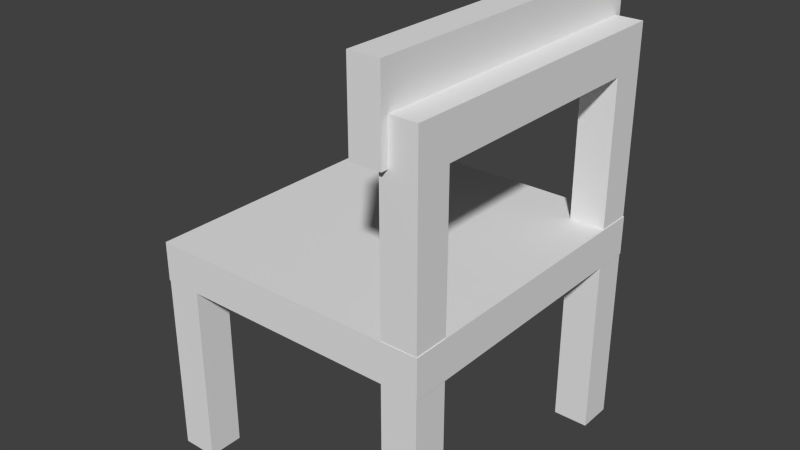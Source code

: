 # Source: chair.blend  (saved by Blender 2.62.0; exported with 4.5.12 LTS)
import bpy
from mathutils import Matrix  # noqa: F401  (used for matrix-valued properties, if any)

bpy.ops.wm.read_factory_settings(use_empty=True)
scene = bpy.context.scene
scene.name = 'Scene'

# ---- collections
col_collection_1 = bpy.data.collections.new('Collection 1'); scene.collection.children.link(col_collection_1)

# ---- materials (node trees are filled in below, after node groups)
mat_material = bpy.data.materials.new('Material')
mat_material.alpha_threshold = 0.0
mat_material.use_transparent_shadow = False
mat_material.roughness = 0.5
mat_material.line_color = (0.0, 0.0, 0.0, 1.0)

# ---- material node trees

# ---- world
world_world = bpy.data.worlds.new('World'); scene.world = world_world
world_world.color = (0.05088, 0.05088, 0.05088)
world_world.use_sun_shadow = False
world_world.sun_shadow_jitter_overblur = 0.0
world_world.cycles.sampling_method = 'MANUAL'
world_world.cycles.sample_map_resolution = 256

# ---- meshes
me_cube = bpy.data.meshes.new('Cube')
me_cube.from_pydata([(0.429, -3.026, -0.429), (0.429, -3.884, -0.429), (-0.429, -3.884, -0.429), (-0.429, -3.026, -0.429), (0.429, -3.026, 0.429), (0.429, -3.884, 0.429), (-0.429, -3.884, 0.429), (-0.429, -3.026, 0.429), (-0.429, 3.499, 0.429), (-0.429, 2.641, 0.429), (0.429, 2.641, 0.429), (0.429, 3.499, 0.429), (-0.429, 3.499, -0.429), (-0.429, 2.641, -0.429), (0.429, 2.641, -0.429), (0.429, 3.499, -0.429), (6.501, 3.499, -0.429), (6.501, 2.641, -0.429), (5.643, 2.641, -0.429), (5.643, 3.499, -0.429), (6.501, 3.499, 0.429), (6.501, 2.641, 0.429), (5.643, 2.641, 0.429), (5.643, 3.499, 0.429), (5.643, -3.026, 0.429), (5.643, -3.884, 0.429), (6.501, -3.884, 0.429), (6.501, -3.026, 0.429), (5.643, -3.026, -0.429), (5.643, -3.884, -0.429), (6.501, -3.884, -0.429), (6.501, -3.026, -0.429), (6.501, -3.884, 1.429), (6.501, -3.026, 1.429), (5.643, -3.026, 1.429), (5.643, -3.884, 1.429), (5.643, 2.641, 1.429), (5.643, 3.499, 1.429), (6.501, 2.641, 1.429), (6.501, 3.499, 1.429), (0.429, 2.641, 1.429), (0.429, 3.499, 1.429), (-0.429, 3.499, 1.429), (-0.429, 2.641, 1.429), (-0.429, -3.884, 1.429), (-0.429, -3.026, 1.429), (0.429, -3.884, 1.429), (0.429, -3.026, 1.429), (0.429, -3.026, 2.429), (0.429, -3.884, 2.429), (-0.429, -3.026, 2.429), (-0.429, -3.884, 2.429), (-0.429, 3.499, 2.429), (-0.429, 2.641, 2.429), (0.429, 2.641, 2.429), (0.429, 3.499, 2.429), (6.501, 3.499, 2.429), (6.501, 2.641, 2.429), (5.643, 3.499, 2.429), (5.643, 2.641, 2.429), (5.643, -3.026, 2.429), (5.643, -3.884, 2.429), (6.501, -3.884, 2.429), (6.501, -3.026, 2.429), (6.501, -3.884, 3.429), (6.501, -3.026, 3.429), (5.643, -3.026, 3.429), (5.643, -3.884, 3.429), (5.643, 2.641, 3.429), (5.643, 3.499, 3.429), (6.501, 2.641, 3.429), (6.501, 3.499, 3.429), (0.429, 2.641, 3.429), (0.429, 3.499, 3.429), (-0.429, 3.499, 3.429), (-0.429, 2.641, 3.429), (-0.429, -3.026, 3.429), (-0.429, -3.884, 3.429), (0.429, -3.884, 3.429), (0.429, -3.026, 3.429), (0.429, -3.026, 4.429), (0.429, -3.884, 4.429), (-0.429, -3.026, 4.429), (-0.429, -3.884, 4.429), (-0.429, 3.499, 4.429), (-0.429, 2.641, 4.429), (0.429, 2.641, 4.429), (0.429, 3.499, 4.429), (6.501, 2.641, 4.429), (6.501, 3.499, 4.429), (5.643, 3.499, 4.429), (5.643, 2.641, 4.429), (5.643, -3.026, 4.429), (5.643, -3.884, 4.429), (6.501, -3.884, 4.429), (6.501, -3.026, 4.429), (6.501, -3.884, 5.429), (6.501, -3.026, 5.429), (5.643, -3.026, 5.429), (5.643, -3.884, 5.429), (5.643, 2.641, 5.429), (5.643, 3.499, 5.429), (6.501, 2.641, 5.429), (6.501, 3.499, 5.429), (6.501, 3.499, 6.429), (6.501, 2.641, 6.429), (5.643, 3.499, 6.429), (5.643, 2.641, 6.429), (5.643, -3.884, 6.429), (5.643, -3.026, 6.429), (6.501, -3.884, 6.429), (6.501, -3.026, 6.429), (6.501, -3.884, 7.429), (6.501, -3.026, 7.429), (5.643, -3.026, 7.429), (5.643, -3.884, 7.429), (5.643, 2.641, 7.429), (5.643, 3.499, 7.429), (6.501, 2.641, 7.429), (6.501, 3.499, 7.429), (6.501, 2.641, 8.429), (6.501, 3.499, 8.429), (5.643, 3.499, 8.429), (5.643, 2.641, 8.429), (5.643, -3.026, 8.429), (5.643, -3.884, 8.429), (6.501, -3.884, 8.429), (6.501, -3.026, 8.429), (6.501, -3.026, 9.429), (6.501, -3.884, 9.429), (5.643, -3.026, 9.429), (5.643, -3.884, 9.429), (5.643, 2.641, 9.429), (5.643, 3.499, 9.429), (6.501, 2.641, 9.429), (6.501, 3.499, 9.429), (5.643, -2.026, 9.429), (6.501, -2.026, 9.429), (5.643, -2.026, 8.429), (6.501, -2.026, 8.429), (6.501, -1.026, 8.429), (5.643, -1.026, 8.429), (6.501, -1.026, 9.429), (5.643, -1.026, 9.429), (6.501, -0.02629, 9.429), (5.643, -0.02629, 9.429), (5.643, -0.02629, 8.429), (6.501, -0.02629, 8.429), (6.501, 0.9737, 8.429), (5.643, 0.9737, 8.429), (6.501, 0.9737, 9.429), (5.643, 0.9737, 9.429), (5.643, 1.833, 9.429), (6.501, 1.833, 9.429), (5.643, 1.833, 8.429), (6.501, 1.833, 8.429), (6.518, 3.507, 3.956), (6.518, -3.893, 3.956), (-0.4454, -3.893, 3.956), (-0.4454, 3.507, 3.956), (6.518, 3.507, 4.902), (6.518, -3.893, 4.902), (-0.4454, -3.893, 4.902), (-0.4454, 3.507, 4.902), (5.851, 3.675, 8.429), (5.851, -4.06, 8.429), (5.114, -4.06, 8.429), (5.114, 3.675, 8.429), (5.851, 3.675, 10.43), (5.851, -4.06, 10.43), (5.114, -4.06, 10.43), (5.114, 3.675, 10.43)], [], [(0, 1, 2, 3), (0, 4, 5, 1), (1, 5, 6, 2), (2, 6, 7, 3), (4, 0, 3, 7), (11, 15, 12, 8), (13, 9, 8, 12), (14, 10, 9, 13), (15, 11, 10, 14), (15, 14, 13, 12), (16, 17, 18, 19), (16, 20, 21, 17), (17, 21, 22, 18), (18, 22, 23, 19), (20, 16, 19, 23), (27, 31, 28, 24), (29, 25, 24, 28), (30, 26, 25, 29), (31, 27, 26, 30), (31, 30, 29, 28), (26, 27, 33, 32), (27, 24, 34, 33), (25, 26, 32, 35), (24, 25, 35, 34), (23, 22, 36, 37), (22, 21, 38, 36), (20, 23, 37, 39), (21, 20, 39, 38), (10, 11, 41, 40), (11, 8, 42, 41), (9, 10, 40, 43), (8, 9, 43, 42), (7, 6, 44, 45), (6, 5, 46, 44), (4, 7, 45, 47), (5, 4, 47, 46), (46, 47, 48, 49), (47, 45, 50, 48), (44, 46, 49, 51), (45, 44, 51, 50), (42, 43, 53, 52), (43, 40, 54, 53), (41, 42, 52, 55), (40, 41, 55, 54), (38, 39, 56, 57), (39, 37, 58, 56), (36, 38, 57, 59), (37, 36, 59, 58), (34, 35, 61, 60), (35, 32, 62, 61), (33, 34, 60, 63), (32, 33, 63, 62), (62, 63, 65, 64), (63, 60, 66, 65), (61, 62, 64, 67), (60, 61, 67, 66), (58, 59, 68, 69), (59, 57, 70, 68), (56, 58, 69, 71), (57, 56, 71, 70), (54, 55, 73, 72), (55, 52, 74, 73), (53, 54, 72, 75), (52, 53, 75, 74), (50, 51, 77, 76), (51, 49, 78, 77), (48, 50, 76, 79), (49, 48, 79, 78), (78, 79, 80, 81), (79, 76, 82, 80), (77, 78, 81, 83), (76, 77, 83, 82), (74, 75, 85, 84), (75, 72, 86, 85), (73, 74, 84, 87), (72, 73, 87, 86), (70, 71, 89, 88), (71, 69, 90, 89), (68, 70, 88, 91), (69, 68, 91, 90), (66, 67, 93, 92), (67, 64, 94, 93), (65, 66, 92, 95), (64, 65, 95, 94), (80, 82, 83, 81), (87, 84, 85, 86), (94, 95, 97, 96), (95, 92, 98, 97), (93, 94, 96, 99), (92, 93, 99, 98), (90, 91, 100, 101), (91, 88, 102, 100), (89, 90, 101, 103), (88, 89, 103, 102), (102, 103, 104, 105), (103, 101, 106, 104), (100, 102, 105, 107), (101, 100, 107, 106), (98, 99, 108, 109), (99, 96, 110, 108), (97, 98, 109, 111), (96, 97, 111, 110), (110, 111, 113, 112), (111, 109, 114, 113), (108, 110, 112, 115), (109, 108, 115, 114), (106, 107, 116, 117), (107, 105, 118, 116), (104, 106, 117, 119), (105, 104, 119, 118), (118, 119, 121, 120), (119, 117, 122, 121), (116, 118, 120, 123), (117, 116, 123, 122), (114, 115, 125, 124), (115, 112, 126, 125), (113, 114, 124, 127), (112, 113, 127, 126), (126, 127, 128, 129), (125, 126, 129, 131), (124, 125, 131, 130), (122, 123, 132, 133), (123, 120, 134, 132), (121, 122, 133, 135), (120, 121, 135, 134), (128, 130, 131, 129), (135, 133, 132, 134), (130, 128, 137, 136), (124, 130, 136, 138), (128, 127, 139, 137), (127, 124, 138, 139), (139, 138, 141, 140), (137, 139, 140, 142), (138, 136, 143, 141), (136, 137, 142, 143), (143, 142, 144, 145), (141, 143, 145, 146), (142, 140, 147, 144), (140, 141, 146, 147), (147, 146, 149, 148), (144, 147, 148, 150), (146, 145, 151, 149), (145, 144, 150, 151), (151, 150, 153, 152), (149, 151, 152, 154), (150, 148, 155, 153), (148, 149, 154, 155), (155, 154, 152, 153), (120, 134, 153, 155), (132, 152, 153, 134), (123, 154, 152, 132), (123, 120, 155, 154), (158, 159, 156, 157), (160, 163, 162, 161), (156, 160, 161, 157), (157, 161, 162, 158), (158, 162, 163, 159), (159, 163, 160, 156), (166, 167, 164, 165), (168, 171, 170, 169), (164, 168, 169, 165), (165, 169, 170, 166), (166, 170, 171, 167), (167, 171, 168, 164)])
_uv = me_cube.uv_layers.new(name='UVMap')
_uv.uv.foreach_set('vector', [0.1502, 0.8988, 0.1502, 0.9182, 0.1308, 0.9182, 0.1308, 0.8988, 0.07261, 0.8988, 0.07261, 0.8794, 0.092, 0.8794, 0.092, 0.8988, 0.092, 0.8988, 0.092, 0.8794, 0.1114, 0.8794, 0.1114, 0.8988, 0.1114, 0.8988, 0.1114, 0.8794, 0.1308, 0.8794, 0.1308, 0.8988, 0.1502, 0.8794, 0.1502, 0.8988, 0.1308, 0.8988, 0.1308, 0.8794, 0.09095, 0.8531, 0.09095, 0.8725, 0.07156, 0.8725, 0.07156, 0.8531, 0.05217, 0.8725, 0.05217, 0.8531, 0.07156, 0.8531, 0.07156, 0.8725, 0.03278, 0.8725, 0.03278, 0.8531, 0.05217, 0.8531, 0.05217, 0.8725, 0.01339, 0.8725, 0.01339, 0.8531, 0.03278, 0.8531, 0.03278, 0.8725, 0.01339, 0.8725, 0.03278, 0.8725, 0.03278, 0.8919, 0.01339, 0.8919, 0.1734, 0.8916, 0.154, 0.8916, 0.154, 0.8722, 0.1734, 0.8722, 0.1152, 0.8722, 0.1152, 0.8528, 0.1346, 0.8528, 0.1346, 0.8722, 0.1346, 0.8722, 0.1346, 0.8528, 0.154, 0.8528, 0.154, 0.8722, 0.154, 0.8722, 0.154, 0.8528, 0.1734, 0.8528, 0.1734, 0.8722, 0.1152, 0.8528, 0.1152, 0.8722, 0.0958, 0.8722, 0.0958, 0.8528, 0.07025, 0.8986, 0.05291, 0.8986, 0.05291, 0.8813, 0.07025, 0.8813, 0.05291, 0.9333, 0.07025, 0.9333, 0.07025, 0.9506, 0.05291, 0.9506, 0.05291, 0.916, 0.07025, 0.916, 0.07025, 0.9333, 0.05291, 0.9333, 0.05291, 0.8986, 0.07025, 0.8986, 0.07025, 0.916, 0.05291, 0.916, 0.05291, 0.8986, 0.03557, 0.8986, 0.03557, 0.8813, 0.05291, 0.8813, 0.4485, 0.2071, 0.4496, 0.2088, 0.4514, 0.2099, 0.451, 0.2101, 0.4496, 0.2088, 0.4502, 0.209, 0.4514, 0.2101, 0.4514, 0.2099, 0.4501, 0.2084, 0.4485, 0.2071, 0.451, 0.2101, 0.4513, 0.2101, 0.4502, 0.209, 0.4501, 0.2084, 0.4513, 0.2101, 0.4514, 0.2101, 0.7221, 0.2118, 0.7221, 0.2118, 0.722, 0.2119, 0.722, 0.2119, 0.7221, 0.2118, 0.722, 0.2118, 0.722, 0.2119, 0.722, 0.2119, 0.722, 0.2118, 0.7221, 0.2118, 0.722, 0.2119, 0.722, 0.2119, 0.722, 0.2118, 0.722, 0.2118, 0.722, 0.2119, 0.722, 0.2119, 0.2516, 0.4398, 0.185, 0.6143, 0.1844, 0.4051, 0.1992, 0.3702, 0.185, 0.6143, 0.1174, 0.4402, 0.1693, 0.3703, 0.1844, 0.4051, 0.1842, 0.3684, 0.2516, 0.4398, 0.1992, 0.3702, 0.1842, 0.3493, 0.1174, 0.4402, 0.1842, 0.3684, 0.1842, 0.3493, 0.1693, 0.3703, 0.03149, 0.2102, 0.1074, 0.02759, 0.1014, 0.2506, 0.08462, 0.2859, 0.1074, 0.02759, 0.1733, 0.214, 0.1162, 0.2867, 0.1014, 0.2506, 0.1004, 0.2875, 0.03149, 0.2102, 0.08462, 0.2859, 0.09983, 0.3072, 0.1733, 0.214, 0.1004, 0.2875, 0.09983, 0.3072, 0.1162, 0.2867, 0.1162, 0.2867, 0.09983, 0.3072, 0.09777, 0.3837, 0.1014, 0.3806, 0.09983, 0.3072, 0.08462, 0.2859, 0.09435, 0.3805, 0.09777, 0.3837, 0.1014, 0.2506, 0.1162, 0.2867, 0.1014, 0.3806, 0.09796, 0.3766, 0.08462, 0.2859, 0.1014, 0.2506, 0.09796, 0.3766, 0.09435, 0.3805, 0.1693, 0.3703, 0.1842, 0.3493, 0.1839, 0.2732, 0.1806, 0.2816, 0.1842, 0.3493, 0.1992, 0.3702, 0.1873, 0.2816, 0.1839, 0.2732, 0.1844, 0.4051, 0.1693, 0.3703, 0.1806, 0.2816, 0.184, 0.2908, 0.1992, 0.3702, 0.1844, 0.4051, 0.184, 0.2908, 0.1873, 0.2816, 0.722, 0.2119, 0.722, 0.2119, 0.722, 0.2119, 0.722, 0.2119, 0.722, 0.2119, 0.722, 0.2119, 0.722, 0.2119, 0.722, 0.2119, 0.722, 0.2119, 0.722, 0.2119, 0.722, 0.2119, 0.722, 0.2119, 0.722, 0.2119, 0.722, 0.2119, 0.722, 0.2119, 0.722, 0.2119, 0.4514, 0.2101, 0.4513, 0.2101, 0.4529, 0.2118, 0.453, 0.2118, 0.4513, 0.2101, 0.451, 0.2101, 0.4529, 0.2118, 0.4529, 0.2118, 0.4514, 0.2099, 0.4514, 0.2101, 0.453, 0.2118, 0.4529, 0.2117, 0.451, 0.2101, 0.4514, 0.2099, 0.4529, 0.2117, 0.4529, 0.2118, 0.4529, 0.2118, 0.4529, 0.2117, 0.4546, 0.2135, 0.4546, 0.2135, 0.4529, 0.2117, 0.453, 0.2118, 0.4546, 0.2135, 0.4546, 0.2135, 0.4529, 0.2118, 0.4529, 0.2118, 0.4546, 0.2135, 0.4546, 0.2135, 0.453, 0.2118, 0.4529, 0.2118, 0.4546, 0.2135, 0.4546, 0.2135, 0.722, 0.2119, 0.722, 0.2119, 0.722, 0.212, 0.722, 0.212, 0.722, 0.2119, 0.722, 0.2119, 0.722, 0.212, 0.722, 0.212, 0.722, 0.2119, 0.722, 0.2119, 0.722, 0.212, 0.722, 0.212, 0.722, 0.2119, 0.722, 0.2119, 0.722, 0.212, 0.722, 0.212, 0.1873, 0.2816, 0.184, 0.2908, 0.1837, 0.2015, 0.1845, 0.1919, 0.184, 0.2908, 0.1806, 0.2816, 0.1829, 0.1919, 0.1837, 0.2015, 0.1839, 0.2732, 0.1873, 0.2816, 0.1845, 0.1919, 0.1836, 0.1741, 0.1806, 0.2816, 0.1839, 0.2732, 0.1836, 0.1741, 0.1829, 0.1919, 0.09435, 0.3805, 0.09796, 0.3766, 0.09485, 0.492, 0.09455, 0.4759, 0.09796, 0.3766, 0.1014, 0.3806, 0.09602, 0.4759, 0.09485, 0.492, 0.09777, 0.3837, 0.09435, 0.3805, 0.09455, 0.4759, 0.09548, 0.4686, 0.1014, 0.3806, 0.09777, 0.3837, 0.09548, 0.4686, 0.09602, 0.4759, 0.09602, 0.4759, 0.09548, 0.4686, 0.09373, 0.5337, 0.09302, 0.5594, 0.09548, 0.4686, 0.09455, 0.4759, 0.09305, 0.5594, 0.09373, 0.5337, 0.09485, 0.492, 0.09602, 0.4759, 0.09302, 0.5594, 0.09057, 0.6509, 0.09455, 0.4759, 0.09485, 0.492, 0.09057, 0.6509, 0.09305, 0.5594, 0.1829, 0.1919, 0.1836, 0.1741, 0.1832, 0.02663, 0.183, 0.1134, 0.1836, 0.1741, 0.1845, 0.1919, 0.1839, 0.1134, 0.1832, 0.02663, 0.1837, 0.2015, 0.1829, 0.1919, 0.183, 0.1134, 0.1835, 0.1383, 0.1845, 0.1919, 0.1837, 0.2015, 0.1835, 0.1383, 0.1839, 0.1134, 0.722, 0.212, 0.722, 0.212, 0.7219, 0.212, 0.7219, 0.212, 0.722, 0.212, 0.722, 0.212, 0.7219, 0.212, 0.7219, 0.212, 0.722, 0.212, 0.722, 0.212, 0.7219, 0.212, 0.7219, 0.212, 0.722, 0.212, 0.722, 0.212, 0.7219, 0.212, 0.7219, 0.212, 0.4546, 0.2135, 0.4546, 0.2135, 0.4563, 0.2152, 0.4562, 0.2152, 0.4546, 0.2135, 0.4546, 0.2135, 0.4562, 0.2153, 0.4563, 0.2152, 0.4546, 0.2135, 0.4546, 0.2135, 0.4562, 0.2152, 0.4562, 0.2152, 0.4546, 0.2135, 0.4546, 0.2135, 0.4562, 0.2152, 0.4562, 0.2153, 0.09373, 0.5337, 0.09305, 0.5594, 0.09057, 0.6509, 0.09302, 0.5594, 0.1835, 0.1383, 0.183, 0.1134, 0.1832, 0.02663, 0.1839, 0.1134, 0.4562, 0.2153, 0.4562, 0.2152, 0.4579, 0.217, 0.4579, 0.217, 0.4562, 0.2152, 0.4562, 0.2152, 0.4579, 0.217, 0.4579, 0.217, 0.4563, 0.2152, 0.4562, 0.2153, 0.4579, 0.217, 0.4579, 0.2169, 0.4562, 0.2152, 0.4563, 0.2152, 0.4579, 0.2169, 0.4579, 0.217, 0.7219, 0.212, 0.7219, 0.212, 0.7219, 0.2121, 0.7219, 0.2121, 0.7219, 0.212, 0.7219, 0.212, 0.7219, 0.2121, 0.7219, 0.2121, 0.7219, 0.212, 0.7219, 0.212, 0.7219, 0.2121, 0.7219, 0.2121, 0.7219, 0.212, 0.7219, 0.212, 0.7219, 0.2121, 0.7219, 0.2121, 0.7219, 0.2121, 0.7219, 0.2121, 0.7219, 0.2122, 0.7218, 0.2122, 0.7219, 0.2121, 0.7219, 0.2121, 0.7219, 0.2122, 0.7219, 0.2122, 0.7219, 0.2121, 0.7219, 0.2121, 0.7218, 0.2122, 0.7218, 0.2121, 0.7219, 0.2121, 0.7219, 0.2121, 0.7218, 0.2121, 0.7219, 0.2122, 0.4579, 0.217, 0.4579, 0.2169, 0.4596, 0.2186, 0.4595, 0.2187, 0.4579, 0.2169, 0.4579, 0.217, 0.4596, 0.2187, 0.4596, 0.2186, 0.4579, 0.217, 0.4579, 0.217, 0.4595, 0.2187, 0.4595, 0.2188, 0.4579, 0.217, 0.4579, 0.217, 0.4595, 0.2188, 0.4596, 0.2187, 0.4596, 0.2187, 0.4595, 0.2188, 0.4617, 0.2209, 0.4612, 0.2204, 0.4595, 0.2188, 0.4595, 0.2187, 0.4611, 0.2204, 0.4617, 0.2209, 0.4596, 0.2186, 0.4596, 0.2187, 0.4612, 0.2204, 0.461, 0.2202, 0.4595, 0.2187, 0.4596, 0.2186, 0.461, 0.2202, 0.4611, 0.2204, 0.7219, 0.2122, 0.7218, 0.2121, 0.7209, 0.2123, 0.722, 0.2118, 0.7218, 0.2121, 0.7218, 0.2122, 0.722, 0.2126, 0.7209, 0.2123, 0.7219, 0.2122, 0.7219, 0.2122, 0.722, 0.2118, 0.7222, 0.2122, 0.7218, 0.2122, 0.7219, 0.2122, 0.7222, 0.2122, 0.722, 0.2126, 0.722, 0.2126, 0.7222, 0.2122, 0.7204, 0.2189, 0.5924, 0.1252, 0.7222, 0.2122, 0.722, 0.2118, 0.7305, 0.2169, 0.7204, 0.2189, 0.7209, 0.2123, 0.722, 0.2126, 0.5924, 0.1252, 0.817, 0.1252, 0.722, 0.2118, 0.7209, 0.2123, 0.817, 0.1252, 0.7305, 0.2169, 0.4611, 0.2204, 0.461, 0.2202, 0.4619, 0.2219, 0.4646, 0.2237, 0.461, 0.2202, 0.4612, 0.2204, 0.463, 0.2219, 0.4619, 0.2219, 0.4617, 0.2209, 0.4611, 0.2204, 0.4646, 0.2237, 0.4645, 0.2238, 0.4612, 0.2204, 0.4617, 0.2209, 0.4645, 0.2238, 0.463, 0.2219, 0.463, 0.2219, 0.4645, 0.2238, 0.4652, 0.2246, 0.4633, 0.2223, 0.4619, 0.2219, 0.463, 0.2219, 0.4633, 0.2223, 0.4634, 0.2229, 0.4646, 0.2237, 0.4619, 0.2219, 0.4634, 0.2229, 0.4641, 0.2238, 0.7305, 0.2169, 0.817, 0.1252, 0.8519, 0.3444, 0.7306, 0.2278, 0.02846, 0.6673, 0.05588, 0.6673, 0.05588, 0.6993, 0.02846, 0.6993, 0.7204, 0.2189, 0.7305, 0.2169, 0.7306, 0.2278, 0.7219, 0.2311, 0.5924, 0.1252, 0.7204, 0.2189, 0.7219, 0.2311, 0.653, 0.3276, 0.4652, 0.2246, 0.4641, 0.2238, 0.4634, 0.2229, 0.4633, 0.2223, 0.7219, 0.2311, 0.7306, 0.2278, 0.8519, 0.3444, 0.653, 0.3276, 0.4641, 0.2238, 0.4652, 0.2246, 0.4671, 0.2265, 0.4661, 0.2255, 0.4646, 0.2237, 0.4641, 0.2238, 0.4661, 0.2255, 0.4665, 0.2257, 0.4652, 0.2246, 0.4645, 0.2238, 0.4666, 0.2261, 0.4671, 0.2265, 0.4645, 0.2238, 0.4646, 0.2237, 0.4665, 0.2257, 0.4666, 0.2261, 0.4666, 0.2261, 0.4665, 0.2257, 0.4684, 0.2278, 0.4685, 0.2281, 0.4671, 0.2265, 0.4666, 0.2261, 0.4685, 0.2281, 0.4689, 0.2286, 0.4665, 0.2257, 0.4661, 0.2255, 0.4679, 0.2275, 0.4684, 0.2278, 0.4661, 0.2255, 0.4671, 0.2265, 0.4689, 0.2286, 0.4679, 0.2275, 0.4679, 0.2275, 0.4689, 0.2286, 0.4705, 0.231, 0.4697, 0.2294, 0.4684, 0.2278, 0.4679, 0.2275, 0.4697, 0.2294, 0.4707, 0.2293, 0.4689, 0.2286, 0.4685, 0.2281, 0.4705, 0.2303, 0.4705, 0.231, 0.4685, 0.2281, 0.4684, 0.2278, 0.4707, 0.2293, 0.4705, 0.2303, 0.4705, 0.2303, 0.4707, 0.2293, 0.4717, 0.2252, 0.478, 0.2311, 0.4705, 0.231, 0.4705, 0.2303, 0.478, 0.2311, 0.4703, 0.2397, 0.4707, 0.2293, 0.4697, 0.2294, 0.4686, 0.2319, 0.4717, 0.2252, 0.4697, 0.2294, 0.4705, 0.231, 0.4703, 0.2397, 0.4686, 0.2319, 0.4686, 0.2319, 0.4703, 0.2397, 0.571, 0.3352, 0.3441, 0.4134, 0.4717, 0.2252, 0.4686, 0.2319, 0.3441, 0.4134, 0.3441, 0.1005, 0.4703, 0.2397, 0.478, 0.2311, 0.5752, 0.1158, 0.571, 0.3352, 0.478, 0.2311, 0.4717, 0.2252, 0.3441, 0.1005, 0.5752, 0.1158, 0.1428, 0.7267, 0.1428, 0.6993, 0.1748, 0.6993, 0.1748, 0.7267, 0.03794, 0.5908, 0.03757, 0.5939, 0.01368, 0.6091, 0.02695, 0.574, 0.03983, 0.5938, 0.06084, 0.6256, 0.01368, 0.6091, 0.03757, 0.5939, 0.04066, 0.5914, 0.06084, 0.5728, 0.06084, 0.6256, 0.03983, 0.5938, 0.04066, 0.5914, 0.03794, 0.5908, 0.02695, 0.574, 0.06084, 0.5728, 0.4983, 0.4056, 0.7348, 0.4056, 0.7348, 0.6281, 0.4983, 0.6281, 0.2457, 0.5434, 0.4683, 0.5434, 0.4683, 0.78, 0.2457, 0.78, 0.5739, 0.9216, 0.5739, 0.9433, 0.4093, 0.9439, 0.4093, 0.9223, 0.4093, 0.9223, 0.4093, 0.9439, 0.2499, 0.9439, 0.2499, 0.9223, 0.8978, 0.9222, 0.8978, 0.9439, 0.7333, 0.9433, 0.7333, 0.9216, 0.7333, 0.9216, 0.7333, 0.9433, 0.5739, 0.9433, 0.5739, 0.9216, 0.4914, 0.7623, 0.7366, 0.7623, 0.7354, 0.7944, 0.4903, 0.7944, 0.7376, 0.6921, 0.7386, 0.7243, 0.4933, 0.7243, 0.4923, 0.6921, 0.4924, 0.8192, 0.4924, 0.8779, 0.2655, 0.8779, 0.2655, 0.8192, 0.7626, 0.8192, 0.7626, 0.8779, 0.741, 0.8779, 0.741, 0.8192, 0.741, 0.8192, 0.741, 0.8779, 0.514, 0.8779, 0.514, 0.8192, 0.514, 0.8192, 0.514, 0.8779, 0.4924, 0.8779, 0.4924, 0.8192])
me_cube.materials.append(mat_material)
me_cube.use_remesh_preserve_volume = False
me_cube.use_remesh_preserve_attributes = False
me_cube.use_mirror_vertex_groups = False
me_cube.update()

# ---- objects
ob_cube = bpy.data.objects.new('Cube', me_cube)

# ---- transforms, parenting, visibility, modifiers, constraints
ob_cube.location = (0.0, 0.0, 0.0)
ob_cube.lock_rotations_4d = False
ob_cube.empty_display_type = 'ARROWS'
ob_cube.lineart.crease_threshold = 0.0

# ---- collection membership
col_collection_1.objects.link(ob_cube)

# ---- scene / render settings (as saved in the file)
scene.frame_start = 1; scene.frame_end = 250; scene.frame_set(1)
scene.render.engine = 'BLENDER_EEVEE_NEXT'
scene.render.image_settings.color_mode = 'RGB'
scene.render.image_settings.compression = 90
scene.render.resolution_percentage = 50
scene.render.dither_intensity = 0.0
scene.render.bake_margin = 2
scene.render.bake_bias = 0.0
scene.cycles.use_denoising = False
scene.cycles.samples = 10
scene.cycles.sampling_pattern = 'TABULATED_SOBOL'
scene.cycles.light_sampling_threshold = 0.0
scene.cycles.use_adaptive_sampling = False
scene.cycles.use_light_tree = False
scene.cycles.blur_glossy = 0.0
scene.cycles.volume_bounces = 1
scene.cycles.pixel_filter_type = 'GAUSSIAN'
scene.cycles.sample_clamp_indirect = 0.0
scene.view_settings.view_transform = 'Standard'
bpy.context.view_layer.update()

# ---- added for rendering (the .blend has no active camera and no usable light): camera, sun
cam_auto = bpy.data.cameras.new('AutoCamera')
cam_auto.lens = 50.0
cam_auto.sensor_width = 36.0
cam_auto.clip_end = 1000.0
ob_auto_camera = bpy.data.objects.new('AutoCamera', cam_auto)
scene.collection.objects.link(ob_auto_camera)
ob_auto_camera.location = (16.952, -16.8917, 16.1327)
ob_auto_camera.rotation_euler = (1.09748, -7.21219e-08, 0.694738)
scene.camera = ob_auto_camera
light_auto_sun = bpy.data.lights.new('AutoSun', 'SUN')
light_auto_sun.energy = 3.0
light_auto_sun.angle = 0.0523599
ob_auto_sun = bpy.data.objects.new('AutoSun', light_auto_sun)
scene.collection.objects.link(ob_auto_sun)
ob_auto_sun.rotation_euler = (0.872665, 0.174533, 0.523599)
bpy.context.view_layer.update()
